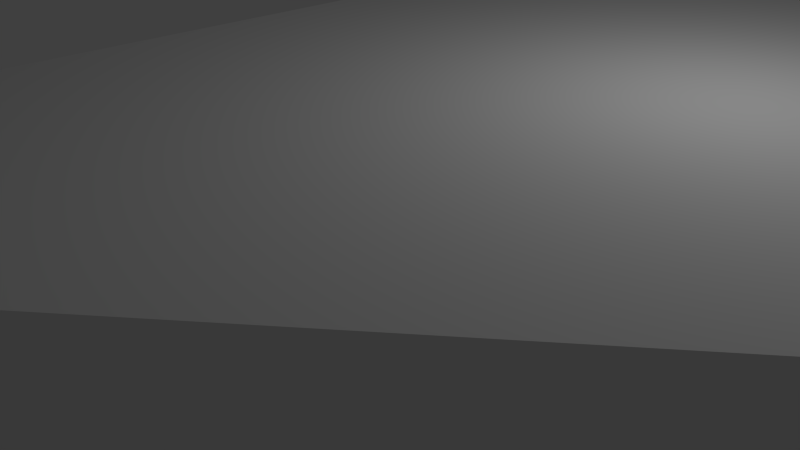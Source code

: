 # Source: SalleConvergente.blend  (saved by Blender 2.73.0; exported with 4.5.12 LTS)
import bpy
from mathutils import Matrix  # noqa: F401  (used for matrix-valued properties, if any)

bpy.ops.wm.read_factory_settings(use_empty=True)
scene = bpy.context.scene
scene.name = 'Scene'

# ---- collections
col_collection_1 = bpy.data.collections.new('Collection 1'); scene.collection.children.link(col_collection_1)

# ---- materials (node trees are filled in below, after node groups)
mat_material = bpy.data.materials.new('Material')
mat_material.alpha_threshold = 0.0
mat_material.use_transparent_shadow = False
mat_material.roughness = 0.5
mat_material.line_color = (0.0, 0.0, 0.0, 1.0)

# ---- material node trees

# ---- world
world_world = bpy.data.worlds.new('World'); scene.world = world_world
world_world.color = (0.05088, 0.05088, 0.05088)
world_world.use_sun_shadow = False
world_world.sun_shadow_jitter_overblur = 0.0
world_world.cycles.sampling_method = 'MANUAL'
world_world.cycles.sample_map_resolution = 256

# ---- cameras
cam_camera = bpy.data.cameras.new('Camera')
cam_camera.clip_end = 100.0
cam_camera.lens = 35.0
cam_camera.sensor_width = 32.0
cam_camera.sensor_height = 18.0
cam_camera.ortho_scale = 7.314
cam_camera.dof.focus_distance = 0.0
cam_camera.dof.aperture_fstop = 128.0

# ---- lights
light_lamp = bpy.data.lights.new('Lamp', 'POINT')
light_lamp.transmission_factor = 0.0
light_lamp.cutoff_distance = 30.0
light_lamp.energy = 100.0
light_lamp.shadow_buffer_clip_start = 1.001
light_lamp.shadow_soft_size = 0.1
light_lamp.shadow_maximum_resolution = 0.006
light_lamp.use_absolute_resolution = True
light_lamp.cycles.use_multiple_importance_sampling = False

# ---- meshes
me_cube = bpy.data.meshes.new('Cube')
me_cube.from_pydata([(2.0, 6.0, 0.0), (2.0, -6.0, 0.0), (-2.0, -6.0, 0.0), (-2.0, 6.0, 0.0), (2.0, 6.0, 2.74), (2.0, -6.0, 2.74), (-2.0, -6.0, 2.74), (-2.0, 6.0, 2.74), (8.0, 1.0, 0.0), (8.0, -1.0, 0.0), (8.0, 1.0, 2.74), (8.0, -1.0, 2.74), (10.0, 1.0, 0.0), (10.0, -1.0, 0.0), (10.0, 1.0, 2.74), (10.0, -1.0, 2.74)], [], [(0, 3, 2, 1), (4, 5, 6, 7), (4, 10, 11, 5), (1, 2, 6, 5), (2, 3, 7, 6), (4, 7, 3, 0), (10, 14, 15, 11), (5, 11, 9, 1), (0, 8, 10, 4), (1, 9, 8, 0), (12, 13, 15, 14), (11, 15, 13, 9), (8, 12, 14, 10), (9, 13, 12, 8)])
_uv = me_cube.uv_layers.new(name='UVMap')
_uv.uv.foreach_set('vector', [0.9985, 0.212, 0.9985, 0.003167, 0.372, 0.003168, 0.372, 0.212, 0.6204, 0.6321, -0.0002575, 0.6321, -0.0002574, 0.839, 0.6204, 0.839, 0.6204, 0.6321, 0.3618, 0.3218, 0.2584, 0.3218, -0.0002575, 0.6321, 0.09617, 0.8438, 8.33e-05, 0.8438, 8.336e-05, 0.9992, 0.09617, 0.9992, 0.9999, 0.8438, 0.7116, 0.8438, 0.7116, 0.9992, 0.9999, 0.9992, 0.6156, 0.9992, 0.7116, 0.9992, 0.7116, 0.8438, 0.6156, 0.8438, 0.3618, 0.3218, 0.3618, 0.2183, 0.2584, 0.2183, 0.2584, 0.3218, 0.09617, 0.9992, 0.2838, 0.9992, 0.2838, 0.8438, 0.09617, 0.8438, 0.6156, 0.8438, 0.4279, 0.8438, 0.4279, 0.9992, 0.6156, 0.9992, 0.372, 0.212, 0.633, 0.5252, 0.7374, 0.5252, 0.9985, 0.212, 0.3799, 0.8438, 0.3318, 0.8438, 0.3318, 0.9992, 0.3799, 0.9992, 0.2838, 0.9992, 0.3318, 0.9992, 0.3318, 0.8438, 0.2838, 0.8438, 0.4279, 0.8438, 0.3799, 0.8438, 0.3799, 0.9992, 0.4279, 0.9992, 0.633, 0.5252, 0.633, 0.6296, 0.7374, 0.6296, 0.7374, 0.5252])
me_cube.materials.append(mat_material)
me_cube.use_remesh_preserve_volume = False
me_cube.use_remesh_preserve_attributes = False
me_cube.use_mirror_vertex_groups = False
me_cube.update()

# ---- objects
ob_cube = bpy.data.objects.new('Cube', me_cube)
ob_lamp = bpy.data.objects.new('Lamp', light_lamp)
ob_camera = bpy.data.objects.new('Camera', cam_camera)

# ---- transforms, parenting, visibility, modifiers, constraints
ob_cube.location = (0.0, 0.0, 0.0)
ob_cube.lock_rotations_4d = False
ob_cube.empty_display_type = 'ARROWS'
ob_cube.lineart.crease_threshold = 0.0
ob_lamp.location = (4.076, 1.005, 5.904)
ob_lamp.rotation_euler = (0.6503, 0.05522, 1.866)
ob_lamp.lock_rotations_4d = False
ob_lamp.empty_display_type = 'ARROWS'
ob_lamp.color = (0.0, 0.0, 0.0, 0.0)
ob_lamp.lineart.crease_threshold = 0.0
ob_camera.location = (7.481, -6.508, 5.344)
ob_camera.rotation_euler = (1.109, 0.01082, 0.8149)
ob_camera.lock_rotations_4d = False
ob_camera.empty_display_type = 'ARROWS'
ob_camera.color = (0.0, 0.0, 0.0, 0.0)
ob_camera.display_type = 'WIRE'
ob_camera.lineart.crease_threshold = 0.0

# ---- collection membership
col_collection_1.objects.link(ob_cube)
col_collection_1.objects.link(ob_lamp)
col_collection_1.objects.link(ob_camera)

# ---- scene / render settings (as saved in the file)
scene.camera = ob_camera
scene.frame_start = 1; scene.frame_end = 250; scene.frame_set(1)
scene.render.engine = 'BLENDER_EEVEE_NEXT'
scene.render.resolution_percentage = 50
scene.render.dither_intensity = 0.0
scene.cycles.use_denoising = False
scene.cycles.samples = 10
scene.cycles.sampling_pattern = 'TABULATED_SOBOL'
scene.cycles.light_sampling_threshold = 0.0
scene.cycles.use_adaptive_sampling = False
scene.cycles.use_light_tree = False
scene.cycles.blur_glossy = 0.0
scene.cycles.pixel_filter_type = 'GAUSSIAN'
scene.cycles.sample_clamp_indirect = 0.0
scene.view_settings.view_transform = 'Standard'
bpy.context.view_layer.update()
